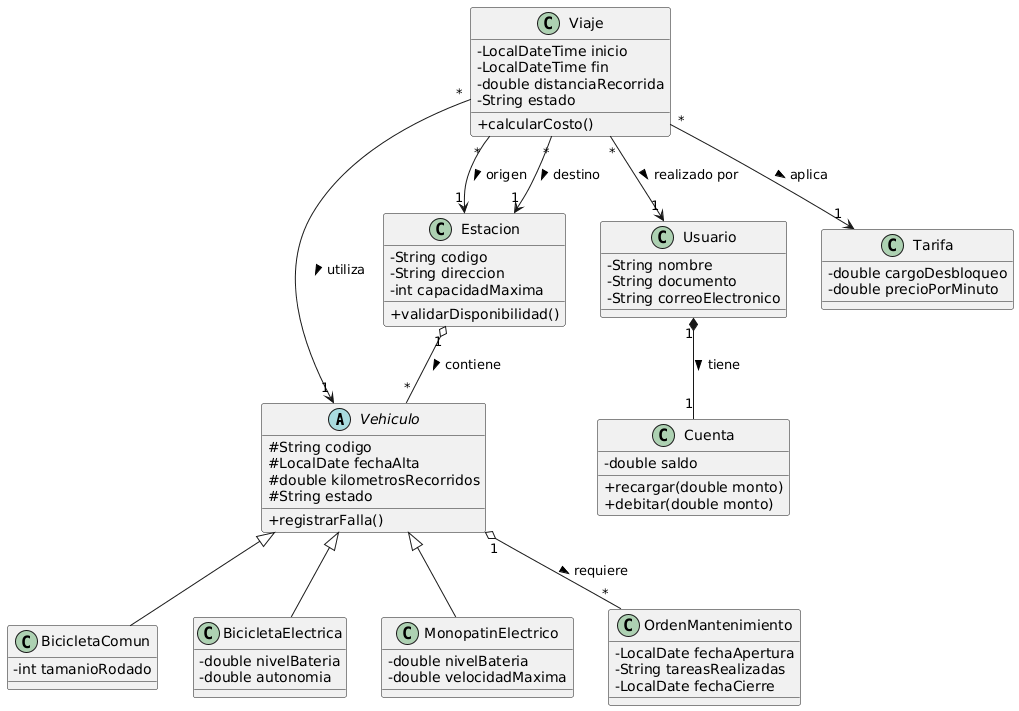

The diagram above was rendered by PlantUML. Its source (embedded in the PNG):
@startuml
skinparam classAttributeIconSize 0

abstract class Vehiculo {
    # String codigo
    # LocalDate fechaAlta
    # double kilometrosRecorridos
    # String estado
    + registrarFalla()
}

class BicicletaComun {
    - int tamanioRodado
}

class BicicletaElectrica {
    - double nivelBateria
    - double autonomia
}

class MonopatinElectrico {
    - double nivelBateria
    - double velocidadMaxima
}

Vehiculo <|-- BicicletaComun
Vehiculo <|-- BicicletaElectrica
Vehiculo <|-- MonopatinElectrico

class Estacion {
    - String codigo
    - String direccion
    - int capacidadMaxima
    + validarDisponibilidad()
}

Estacion "1" o-- "*" Vehiculo : contiene >

class Usuario {
    - String nombre
    - String documento
    - String correoElectronico
}

class Cuenta {
    - double saldo
    + recargar(double monto)
    + debitar(double monto)
}

Usuario "1" *-- "1" Cuenta : tiene >

class Viaje {
    - LocalDateTime inicio
    - LocalDateTime fin
    - double distanciaRecorrida
    - String estado
    + calcularCosto()
}

Viaje "*" --> "1" Usuario : realizado por >
Viaje "*" --> "1" Vehiculo : utiliza >
Viaje "*" --> "1" Estacion : origen >
Viaje "*" --> "1" Estacion : destino >

class Tarifa {
    - double cargoDesbloqueo
    - double precioPorMinuto
}

Viaje "*" --> "1" Tarifa : aplica >

class OrdenMantenimiento {
    - LocalDate fechaApertura
    - String tareasRealizadas
    - LocalDate fechaCierre
}

Vehiculo "1" o-- "*" OrdenMantenimiento : requiere >
@enduml